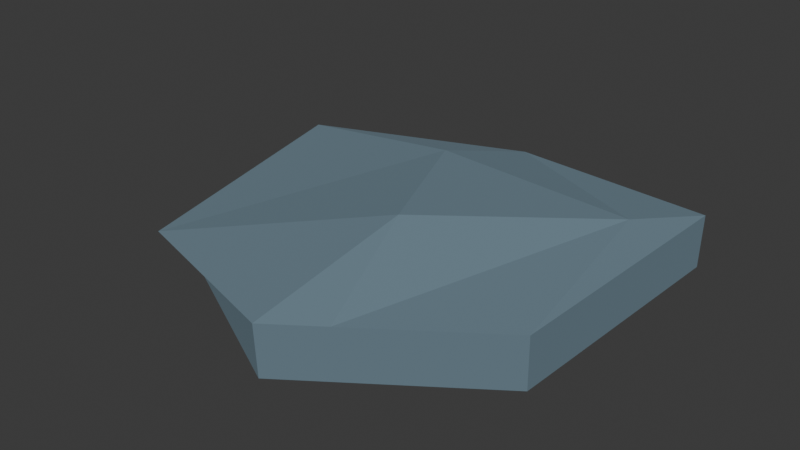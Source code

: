 # Source: stone2.blend  (saved by Blender 4.3.34; exported with 4.5.12 LTS)
import bpy
from mathutils import Matrix  # noqa: F401  (used for matrix-valued properties, if any)

bpy.ops.wm.read_factory_settings(use_empty=True)
scene = bpy.context.scene
scene.name = 'Scene'

# ---- collections
col_collection = bpy.data.collections.new('Collection'); scene.collection.children.link(col_collection)

# ---- materials (node trees are filled in below, after node groups)
mat_mat16 = bpy.data.materials.new('mat16')
mat_mat16.use_backface_culling = True
mat_mat16.diffuse_color = (0.19, 0.28, 0.34, 1.0)

# ---- material node trees
mat_mat16.use_nodes = True; mat_mat16.node_tree.nodes.clear()
_N = mat_mat16.node_tree.nodes; _L = mat_mat16.node_tree.links
n0 = _N.new('ShaderNodeBsdfPrincipled'); n0.name = 'Principled BSDF'; n0.location = (10, 300)
n0.inputs[0].default_value = (0.19, 0.28, 0.34, 1.0)
n0.inputs[1].default_value = 0.4
n0.inputs[2].default_value = 1.0
n1 = _N.new('ShaderNodeOutputMaterial'); n1.name = 'Material Output'; n1.location = (300, 300)
_L.new(n0.outputs[0], n1.inputs[0])
n1.is_active_output = True

# ---- world
world_world = bpy.data.worlds.new('World'); scene.world = world_world
world_world.use_nodes = True; world_world.node_tree.nodes.clear()
_N = world_world.node_tree.nodes; _L = world_world.node_tree.links
n0 = _N.new('ShaderNodeOutputWorld'); n0.name = 'World Output'; n0.location = (300, 300)
n1 = _N.new('ShaderNodeBackground'); n1.name = 'Background'; n1.location = (10, 300)
n1.inputs[0].default_value = (0.05088, 0.05088, 0.05088, 1.0)
_L.new(n1.outputs[0], n0.inputs[0])
n0.is_active_output = True
world_world.color = (0.05088, 0.05088, 0.05088)
world_world.sun_shadow_jitter_overblur = 0.0

# ---- meshes
me_rocks_001 = bpy.data.meshes.new('rocks.001')
me_rocks_001.from_pydata([(-0.4906, -0.2793, -0.0793), (0.6942, 0.5421, -0.08607), (0.6273, -0.1914, -0.1328), (0.2545, -0.4691, 0.03191), (0.6367, -0.2081, 0.03634), (0.5654, 0.3613, 0.09004), (-0.4906, -0.2793, -0.0793), (-0.00192, 0.7161, 0.01087), (0.6942, 0.5421, -0.08607), (0.6942, 0.5421, -0.08607), (-0.00192, 0.7161, 0.01087), (0.705, 0.5263, 0.0831), (-0.4906, -0.2793, -0.0793), (-0.6747, 0.4675, 0.007436), (-0.00192, 0.7161, 0.01087), (-0.00192, 0.7161, 0.01087), (-0.6747, 0.4675, 0.007436), (-0.05137, 0.3608, 0.1204), (0.1015, -0.5735, 0.03013), (-0.5401, -0.3364, -0.03461), (-0.4906, -0.2793, -0.0793), (0.5654, 0.3613, 0.09004), (0.1575, -0.1058, 0.1532), (0.2545, -0.4691, 0.03191), (0.1575, -0.1058, 0.1532), (0.5654, 0.3613, 0.09004), (-0.05137, 0.3608, 0.1204), (0.5654, 0.3613, 0.09004), (-0.00192, 0.7161, 0.01087), (-0.05137, 0.3608, 0.1204), (-0.5401, -0.3364, -0.03461), (0.1575, -0.1058, 0.1532), (-0.05137, 0.3608, 0.1204), (0.2545, -0.4691, 0.03191), (0.1575, -0.1058, 0.1532), (0.1015, -0.5735, 0.03013), (0.6367, -0.2081, 0.03634), (0.705, 0.5263, 0.0831), (0.5654, 0.3613, 0.09004), (-0.05137, 0.3608, 0.1204), (-0.6747, 0.4675, 0.007436), (-0.5401, -0.3364, -0.03461), (0.09207, -0.5569, -0.139), (-0.4906, -0.2793, -0.0793), (0.6273, -0.1914, -0.1328), (0.1575, -0.1058, 0.1532), (-0.5401, -0.3364, -0.03461), (0.1015, -0.5735, 0.03013), (0.6273, -0.1914, -0.1328), (0.2545, -0.4691, 0.03191), (0.09207, -0.5569, -0.139), (0.6367, -0.2081, 0.03634), (0.1015, -0.5735, 0.03013), (-0.4906, -0.2793, -0.0793), (0.09207, -0.5569, -0.139), (0.1015, -0.5735, 0.03013), (-0.6747, 0.4675, 0.007436), (-0.4906, -0.2793, -0.0793), (-0.5401, -0.3364, -0.03461), (-0.00192, 0.7161, 0.01087), (0.5654, 0.3613, 0.09004), (0.705, 0.5263, 0.0831), (0.705, 0.5263, 0.0831), (0.6273, -0.1914, -0.1328), (0.6942, 0.5421, -0.08607), (0.6367, -0.2081, 0.03634)], [], [(0, 1, 2), (3, 4, 5), (6, 7, 8), (9, 10, 11), (12, 13, 14), (15, 16, 17), (18, 19, 20), (21, 22, 23), (24, 25, 26), (27, 28, 29), (30, 31, 32), (33, 34, 35), (36, 37, 38), (39, 40, 41), (42, 43, 44), (45, 46, 47), (48, 49, 50), (49, 48, 51), (49, 52, 50), (53, 54, 55), (56, 57, 58), (59, 60, 61), (62, 63, 64), (62, 65, 63)])
me_rocks_001.polygons.foreach_set('use_smooth', [0, 0, 0, 0, 0, 0, 0, 0, 0, 0, 0, 0, 0, 0, 0, 0, 0, 0, 0, 0, 0, 0, 1, 1])
_uv = me_rocks_001.uv_layers.new(name='UVMap')
_uv.uv.foreach_set('vector', [0.01767, 0.2586, 0.007059, 0.3055, 0.02897, 0.2943, -0.04125, 0.2742, -0.03806, 0.2892, -0.01951, 0.2943, 0.06373, 0.2639, 0.04002, 0.2924, 0.05519, 0.3111, 0.4817, -0.0003656, 0.4679, -0.02011, 0.4769, 0.002664, 0.03301, 0.2451, 0.007511, 0.2491, 0.008499, 0.273, 0.2242, 0.24, 0.2204, 0.2164, 0.2123, 0.2363, -0.3011, 0.2844, -0.3095, 0.2631, -0.3118, 0.2648, -0.1713, 0.3636, -0.1765, 0.3435, -0.1892, 0.34, 0.06361, 0.2985, 0.07444, 0.3162, 0.08058, 0.2966, 0.1823, 0.3188, 0.198, 0.3026, 0.1861, 0.2986, 0.04637, 0.136, 0.046, 0.1613, 0.06299, 0.1596, -0.1605, 0.276, -0.1476, 0.279, -0.161, 0.2698, -0.0517, 0.3231, -0.03004, 0.3349, -0.03323, 0.3284, 0.03486, 0.1783, 0.04526, 0.1596, 0.01853, 0.1545, 0.04897, 0.2689, 0.03282, 0.2545, 0.04461, 0.29, -0.05182, 0.1581, -0.0505, 0.1328, -0.06582, 0.1498, -0.4896, 0.06231, -0.4776, 0.05106, -0.48, 0.043, -0.4776, 0.05106, -0.4896, 0.06231, -0.4846, 0.06486, -0.4776, 0.05106, -0.4749, 0.04554, -0.48, 0.043, -0.4447, -0.08785, -0.4575, -0.07047, -0.4529, -0.0671, 0.1047, 0.4399, 0.1293, 0.4322, 0.1298, 0.4293, 0.1171, 0.2543, 0.1002, 0.2692, 0.1041, 0.2752, -0.3656, -0.2098, -0.3511, -0.2304, -0.3695, -0.214, -0.3656, -0.2098, -0.3472, -0.2262, -0.3511, -0.2304])
me_rocks_001.materials.append(mat_mat16)
me_rocks_001.update()
me_rocks_001.normals_split_custom_set([tuple(v) for v in zip(*[iter([-0.05307, 0.06834, -0.9962, -0.05307, 0.06834, -0.9962, -0.05307, 0.06834, -0.9962, 0.04837, -0.08776, 0.995, 0.04837, -0.08776, 0.995, 0.04837, -0.08776, 0.995, -0.1023, 0.1394, -0.9849, -0.1023, 0.1394, -0.9849, -0.1023, 0.1394, -0.9849, 0.2515, 0.9651, 0.07357, 0.2515, 0.9651, 0.07357, 0.2515, 0.9651, 0.07357, -0.03444, 0.1069, -0.9937, -0.03444, 0.1069, -0.9937, -0.03444, 0.1069, -0.9937, -0.1184, 0.3075, 0.9442, -0.1184, 0.3075, 0.9442, -0.1184, 0.3075, 0.9442, -0.1181, -0.5461, -0.8294, -0.1181, -0.5461, -0.8294, -0.1181, -0.5461, -0.8294, 0.3725, -0.2029, 0.9056, 0.3725, -0.2029, 0.9056, 0.3725, -0.2029, 0.9056, 0.04881, 0.09179, 0.9946, 0.04881, 0.09179, 0.9946, 0.04881, 0.09179, 0.9946, 0.04678, 0.2883, 0.9564, 0.04678, 0.2883, 0.9564, 0.04678, 0.2883, 0.9564, -0.2466, -0.0423, 0.9682, -0.2466, -0.0423, 0.9682, -0.2466, -0.0423, 0.9682, 0.1733, -0.2699, 0.9472, 0.1733, -0.2699, 0.9472, 0.1733, -0.2699, 0.9472, 0.1386, -0.07575, 0.9874, 0.1386, -0.07575, 0.9874, 0.1386, -0.07575, 0.9874, -0.1914, -0.0832, 0.978, -0.1914, -0.0832, 0.978, -0.1914, -0.0832, 0.978, -0.05526, 0.09783, -0.9937, -0.05526, 0.09783, -0.9937, -0.05526, 0.09783, -0.9937, -0.1814, -0.2298, 0.9562, -0.1814, -0.2298, 0.9562, -0.1814, -0.2298, 0.9562, 0.5612, -0.8201, -0.112, 0.5612, -0.8201, -0.112, 0.5612, -0.8201, -0.112, 0.5612, -0.8201, -0.112, 0.5612, -0.8201, -0.112, 0.5612, -0.8201, -0.112, 0.5612, -0.8201, -0.112, 0.5612, -0.8201, -0.112, 0.5612, -0.8201, -0.112, -0.4346, -0.8983, -0.06428, -0.4346, -0.8983, -0.06428, -0.4346, -0.8983, -0.06428, -0.6266, -0.06433, -0.7766, -0.6266, -0.06433, -0.7766, -0.6266, -0.06433, -0.7766, -0.07346, 0.1039, 0.9919, -0.07346, 0.1039, 0.9919, -0.07346, 0.1039, 0.9919, 0.9939, -0.08716, -0.06791, 0.9939, -0.08717, -0.06789, 0.9939, -0.08717, -0.06788, 0.9939, -0.08716, -0.06791, 0.9939, -0.08717, -0.06788, 0.9939, -0.08717, -0.06789])] * 3)])

# ---- objects
ob_rock2 = bpy.data.objects.new('rock2', me_rocks_001)

# ---- transforms, parenting, visibility, modifiers, constraints
ob_rock2.location = (0.0, 0.0, 0.0)
ob_rock2.rotation_mode = 'QUATERNION'
ob_rock2.rotation_quaternion = (1.0, 0.0, 0.0, 0.0)

# ---- collection membership
col_collection.objects.link(ob_rock2)

# ---- scene / render settings (as saved in the file)
scene.frame_start = 1; scene.frame_end = 250; scene.frame_set(1)
scene.render.engine = 'BLENDER_EEVEE_NEXT'
bpy.context.view_layer.update()

# ---- added for rendering (the .blend has no active camera and no usable light): camera, sun
cam_auto = bpy.data.cameras.new('AutoCamera')
cam_auto.lens = 50.0
cam_auto.sensor_width = 36.0
cam_auto.clip_end = 1000.0
ob_auto_camera = bpy.data.objects.new('AutoCamera', cam_auto)
scene.collection.objects.link(ob_auto_camera)
ob_auto_camera.location = (1.78331, -2.05052, 1.4216)
ob_auto_camera.rotation_euler = (1.09748, -7.21219e-08, 0.694738)
scene.camera = ob_auto_camera
light_auto_sun = bpy.data.lights.new('AutoSun', 'SUN')
light_auto_sun.energy = 3.0
light_auto_sun.angle = 0.0523599
ob_auto_sun = bpy.data.objects.new('AutoSun', light_auto_sun)
scene.collection.objects.link(ob_auto_sun)
ob_auto_sun.rotation_euler = (0.872665, 0.174533, 0.523599)
bpy.context.view_layer.update()
